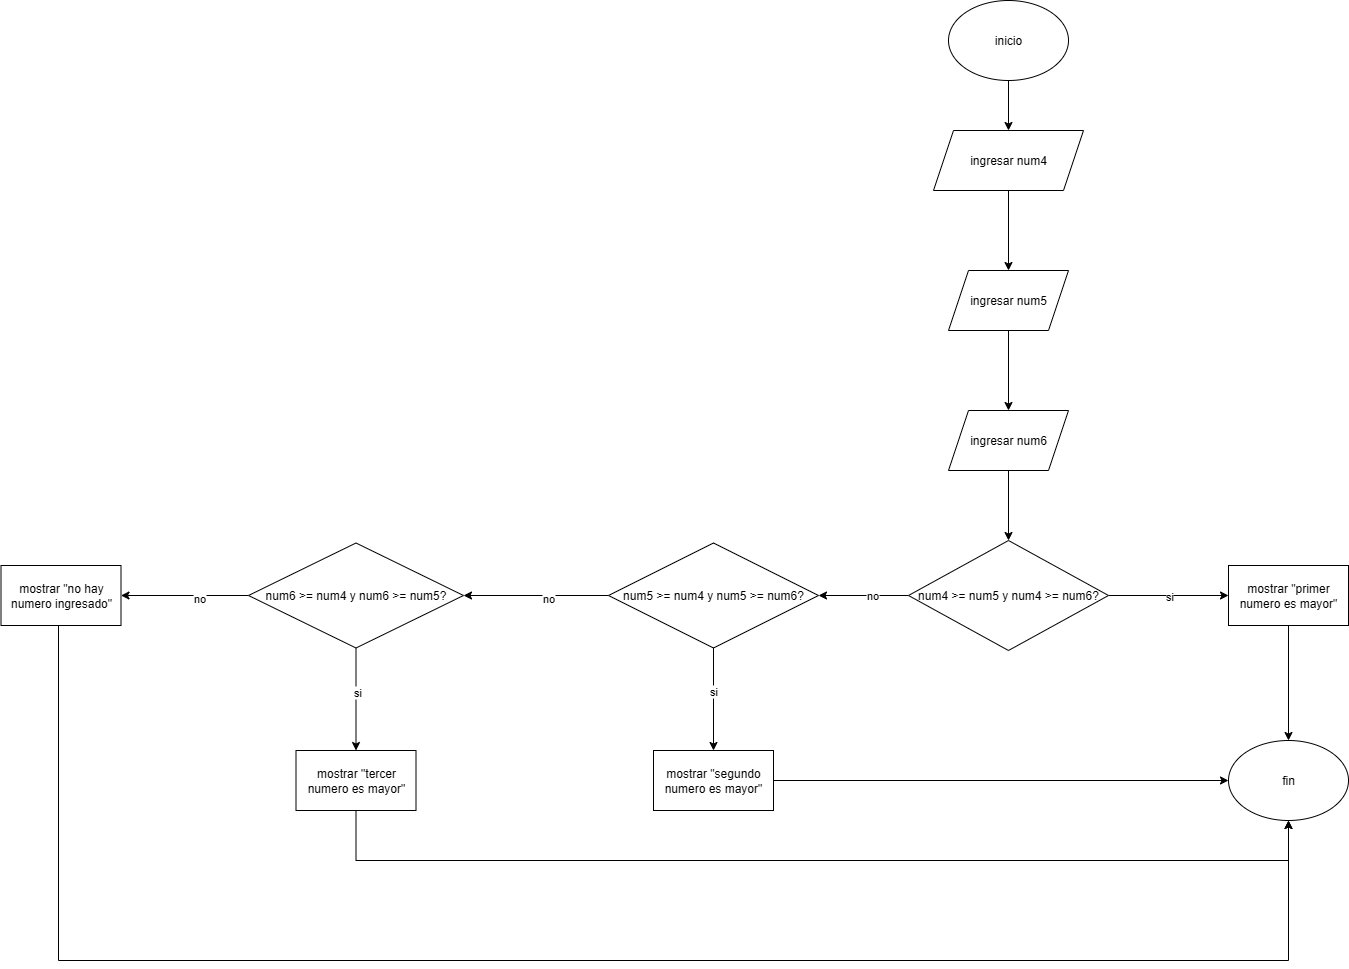

The diagram above was exported from draw.io. Its source (the exported page's mxGraphModel, read from the mxfile embedded in the PNG):
<mxGraphModel dx="1605" dy="460" grid="1" gridSize="10" guides="1" tooltips="1" connect="1" arrows="1" fold="1" page="1" pageScale="1" pageWidth="827" pageHeight="1169" math="0" shadow="0">
  <root>
    <mxCell id="0" />
    <mxCell id="1" parent="0" />
    <mxCell id="qn7TAKzoXJy-lDqyCGm5-5" value="" style="edgeStyle=orthogonalEdgeStyle;rounded=0;orthogonalLoop=1;jettySize=auto;html=1;" edge="1" parent="1" source="qn7TAKzoXJy-lDqyCGm5-2" target="qn7TAKzoXJy-lDqyCGm5-4">
      <mxGeometry relative="1" as="geometry" />
    </mxCell>
    <mxCell id="qn7TAKzoXJy-lDqyCGm5-2" value="inicio" style="ellipse;whiteSpace=wrap;html=1;" vertex="1" parent="1">
      <mxGeometry x="340" y="60" width="120" height="80" as="geometry" />
    </mxCell>
    <mxCell id="qn7TAKzoXJy-lDqyCGm5-89" value="" style="edgeStyle=orthogonalEdgeStyle;rounded=0;orthogonalLoop=1;jettySize=auto;html=1;" edge="1" parent="1" source="qn7TAKzoXJy-lDqyCGm5-4" target="qn7TAKzoXJy-lDqyCGm5-88">
      <mxGeometry relative="1" as="geometry" />
    </mxCell>
    <mxCell id="qn7TAKzoXJy-lDqyCGm5-4" value="ingresar num4" style="shape=parallelogram;perimeter=parallelogramPerimeter;whiteSpace=wrap;html=1;fixedSize=1;" vertex="1" parent="1">
      <mxGeometry x="325" y="190" width="150" height="60" as="geometry" />
    </mxCell>
    <mxCell id="qn7TAKzoXJy-lDqyCGm5-91" value="" style="edgeStyle=orthogonalEdgeStyle;rounded=0;orthogonalLoop=1;jettySize=auto;html=1;" edge="1" parent="1" source="qn7TAKzoXJy-lDqyCGm5-88" target="qn7TAKzoXJy-lDqyCGm5-90">
      <mxGeometry relative="1" as="geometry" />
    </mxCell>
    <mxCell id="qn7TAKzoXJy-lDqyCGm5-88" value="ingresar num5" style="shape=parallelogram;perimeter=parallelogramPerimeter;whiteSpace=wrap;html=1;fixedSize=1;" vertex="1" parent="1">
      <mxGeometry x="340" y="330" width="120" height="60" as="geometry" />
    </mxCell>
    <mxCell id="qn7TAKzoXJy-lDqyCGm5-93" value="" style="edgeStyle=orthogonalEdgeStyle;rounded=0;orthogonalLoop=1;jettySize=auto;html=1;" edge="1" parent="1" source="qn7TAKzoXJy-lDqyCGm5-90" target="qn7TAKzoXJy-lDqyCGm5-92">
      <mxGeometry relative="1" as="geometry" />
    </mxCell>
    <mxCell id="qn7TAKzoXJy-lDqyCGm5-90" value="ingresar num6" style="shape=parallelogram;perimeter=parallelogramPerimeter;whiteSpace=wrap;html=1;fixedSize=1;" vertex="1" parent="1">
      <mxGeometry x="340" y="470" width="120" height="60" as="geometry" />
    </mxCell>
    <mxCell id="qn7TAKzoXJy-lDqyCGm5-95" value="" style="edgeStyle=orthogonalEdgeStyle;rounded=0;orthogonalLoop=1;jettySize=auto;html=1;" edge="1" parent="1" source="qn7TAKzoXJy-lDqyCGm5-92" target="qn7TAKzoXJy-lDqyCGm5-94">
      <mxGeometry relative="1" as="geometry" />
    </mxCell>
    <mxCell id="qn7TAKzoXJy-lDqyCGm5-96" value="si" style="edgeLabel;html=1;align=center;verticalAlign=middle;resizable=0;points=[];" vertex="1" connectable="0" parent="qn7TAKzoXJy-lDqyCGm5-95">
      <mxGeometry relative="1" as="geometry">
        <mxPoint as="offset" />
      </mxGeometry>
    </mxCell>
    <mxCell id="qn7TAKzoXJy-lDqyCGm5-103" value="" style="edgeStyle=orthogonalEdgeStyle;rounded=0;orthogonalLoop=1;jettySize=auto;html=1;" edge="1" parent="1" source="qn7TAKzoXJy-lDqyCGm5-92" target="qn7TAKzoXJy-lDqyCGm5-102">
      <mxGeometry relative="1" as="geometry" />
    </mxCell>
    <mxCell id="qn7TAKzoXJy-lDqyCGm5-104" value="no" style="edgeLabel;html=1;align=center;verticalAlign=middle;resizable=0;points=[];" vertex="1" connectable="0" parent="qn7TAKzoXJy-lDqyCGm5-103">
      <mxGeometry x="-0.1778" y="-1" relative="1" as="geometry">
        <mxPoint as="offset" />
      </mxGeometry>
    </mxCell>
    <mxCell id="qn7TAKzoXJy-lDqyCGm5-92" value="num4 &amp;gt;= num5 y num4 &amp;gt;= num6?" style="rhombus;whiteSpace=wrap;html=1;" vertex="1" parent="1">
      <mxGeometry x="300" y="600" width="200" height="110" as="geometry" />
    </mxCell>
    <mxCell id="qn7TAKzoXJy-lDqyCGm5-98" value="" style="edgeStyle=orthogonalEdgeStyle;rounded=0;orthogonalLoop=1;jettySize=auto;html=1;" edge="1" parent="1" source="qn7TAKzoXJy-lDqyCGm5-94" target="qn7TAKzoXJy-lDqyCGm5-97">
      <mxGeometry relative="1" as="geometry" />
    </mxCell>
    <mxCell id="qn7TAKzoXJy-lDqyCGm5-94" value="mostrar &quot;primer numero es mayor&quot;" style="whiteSpace=wrap;html=1;" vertex="1" parent="1">
      <mxGeometry x="620" y="625" width="120" height="60" as="geometry" />
    </mxCell>
    <mxCell id="qn7TAKzoXJy-lDqyCGm5-97" value="fin" style="ellipse;whiteSpace=wrap;html=1;" vertex="1" parent="1">
      <mxGeometry x="620" y="800" width="120" height="80" as="geometry" />
    </mxCell>
    <mxCell id="qn7TAKzoXJy-lDqyCGm5-114" value="" style="edgeStyle=orthogonalEdgeStyle;rounded=0;orthogonalLoop=1;jettySize=auto;html=1;" edge="1" parent="1" source="qn7TAKzoXJy-lDqyCGm5-102" target="qn7TAKzoXJy-lDqyCGm5-113">
      <mxGeometry relative="1" as="geometry" />
    </mxCell>
    <mxCell id="qn7TAKzoXJy-lDqyCGm5-115" value="si" style="edgeLabel;html=1;align=center;verticalAlign=middle;resizable=0;points=[];" vertex="1" connectable="0" parent="qn7TAKzoXJy-lDqyCGm5-114">
      <mxGeometry x="-0.1707" y="-1" relative="1" as="geometry">
        <mxPoint as="offset" />
      </mxGeometry>
    </mxCell>
    <mxCell id="qn7TAKzoXJy-lDqyCGm5-118" value="" style="edgeStyle=orthogonalEdgeStyle;rounded=0;orthogonalLoop=1;jettySize=auto;html=1;" edge="1" parent="1" source="qn7TAKzoXJy-lDqyCGm5-102" target="qn7TAKzoXJy-lDqyCGm5-117">
      <mxGeometry relative="1" as="geometry" />
    </mxCell>
    <mxCell id="qn7TAKzoXJy-lDqyCGm5-119" value="no" style="edgeLabel;html=1;align=center;verticalAlign=middle;resizable=0;points=[];" vertex="1" connectable="0" parent="qn7TAKzoXJy-lDqyCGm5-118">
      <mxGeometry x="-0.1586" y="2" relative="1" as="geometry">
        <mxPoint as="offset" />
      </mxGeometry>
    </mxCell>
    <mxCell id="qn7TAKzoXJy-lDqyCGm5-102" value="num5 &amp;gt;= num4 y num5 &amp;gt;= num6?" style="rhombus;whiteSpace=wrap;html=1;" vertex="1" parent="1">
      <mxGeometry y="602.5" width="210" height="105" as="geometry" />
    </mxCell>
    <mxCell id="qn7TAKzoXJy-lDqyCGm5-116" style="edgeStyle=orthogonalEdgeStyle;rounded=0;orthogonalLoop=1;jettySize=auto;html=1;entryX=0;entryY=0.5;entryDx=0;entryDy=0;" edge="1" parent="1" source="qn7TAKzoXJy-lDqyCGm5-113" target="qn7TAKzoXJy-lDqyCGm5-97">
      <mxGeometry relative="1" as="geometry" />
    </mxCell>
    <mxCell id="qn7TAKzoXJy-lDqyCGm5-113" value="mostrar &quot;segundo numero es mayor&quot;" style="whiteSpace=wrap;html=1;" vertex="1" parent="1">
      <mxGeometry x="45" y="810" width="120" height="60" as="geometry" />
    </mxCell>
    <mxCell id="qn7TAKzoXJy-lDqyCGm5-121" value="" style="edgeStyle=orthogonalEdgeStyle;rounded=0;orthogonalLoop=1;jettySize=auto;html=1;" edge="1" parent="1" source="qn7TAKzoXJy-lDqyCGm5-117" target="qn7TAKzoXJy-lDqyCGm5-120">
      <mxGeometry relative="1" as="geometry" />
    </mxCell>
    <mxCell id="qn7TAKzoXJy-lDqyCGm5-122" value="si" style="edgeLabel;html=1;align=center;verticalAlign=middle;resizable=0;points=[];" vertex="1" connectable="0" parent="qn7TAKzoXJy-lDqyCGm5-121">
      <mxGeometry x="-0.1512" y="1" relative="1" as="geometry">
        <mxPoint as="offset" />
      </mxGeometry>
    </mxCell>
    <mxCell id="qn7TAKzoXJy-lDqyCGm5-125" value="" style="edgeStyle=orthogonalEdgeStyle;rounded=0;orthogonalLoop=1;jettySize=auto;html=1;" edge="1" parent="1" source="qn7TAKzoXJy-lDqyCGm5-117" target="qn7TAKzoXJy-lDqyCGm5-124">
      <mxGeometry relative="1" as="geometry" />
    </mxCell>
    <mxCell id="qn7TAKzoXJy-lDqyCGm5-126" value="no" style="edgeLabel;html=1;align=center;verticalAlign=middle;resizable=0;points=[];" vertex="1" connectable="0" parent="qn7TAKzoXJy-lDqyCGm5-125">
      <mxGeometry x="-0.2157" y="2" relative="1" as="geometry">
        <mxPoint as="offset" />
      </mxGeometry>
    </mxCell>
    <mxCell id="qn7TAKzoXJy-lDqyCGm5-117" value="num6 &amp;gt;= num4 y num6 &amp;gt;= num5?" style="rhombus;whiteSpace=wrap;html=1;" vertex="1" parent="1">
      <mxGeometry x="-360" y="602.5" width="215" height="105" as="geometry" />
    </mxCell>
    <mxCell id="qn7TAKzoXJy-lDqyCGm5-123" style="edgeStyle=orthogonalEdgeStyle;rounded=0;orthogonalLoop=1;jettySize=auto;html=1;entryX=0.5;entryY=1;entryDx=0;entryDy=0;" edge="1" parent="1" source="qn7TAKzoXJy-lDqyCGm5-120" target="qn7TAKzoXJy-lDqyCGm5-97">
      <mxGeometry relative="1" as="geometry">
        <mxPoint x="680" y="920" as="targetPoint" />
        <Array as="points">
          <mxPoint x="-252" y="920" />
          <mxPoint x="680" y="920" />
        </Array>
      </mxGeometry>
    </mxCell>
    <mxCell id="qn7TAKzoXJy-lDqyCGm5-120" value="mostrar &quot;tercer numero es mayor&quot;" style="whiteSpace=wrap;html=1;" vertex="1" parent="1">
      <mxGeometry x="-312.5" y="810" width="120" height="60" as="geometry" />
    </mxCell>
    <mxCell id="qn7TAKzoXJy-lDqyCGm5-127" style="edgeStyle=orthogonalEdgeStyle;rounded=0;orthogonalLoop=1;jettySize=auto;html=1;" edge="1" parent="1" source="qn7TAKzoXJy-lDqyCGm5-124" target="qn7TAKzoXJy-lDqyCGm5-97">
      <mxGeometry relative="1" as="geometry">
        <mxPoint x="-547.5" y="1020" as="targetPoint" />
        <Array as="points">
          <mxPoint x="-550" y="1020" />
          <mxPoint x="680" y="1020" />
        </Array>
      </mxGeometry>
    </mxCell>
    <mxCell id="qn7TAKzoXJy-lDqyCGm5-124" value="mostrar &quot;no hay numero ingresado&quot;" style="whiteSpace=wrap;html=1;" vertex="1" parent="1">
      <mxGeometry x="-607.5" y="625" width="120" height="60" as="geometry" />
    </mxCell>
  </root>
</mxGraphModel>